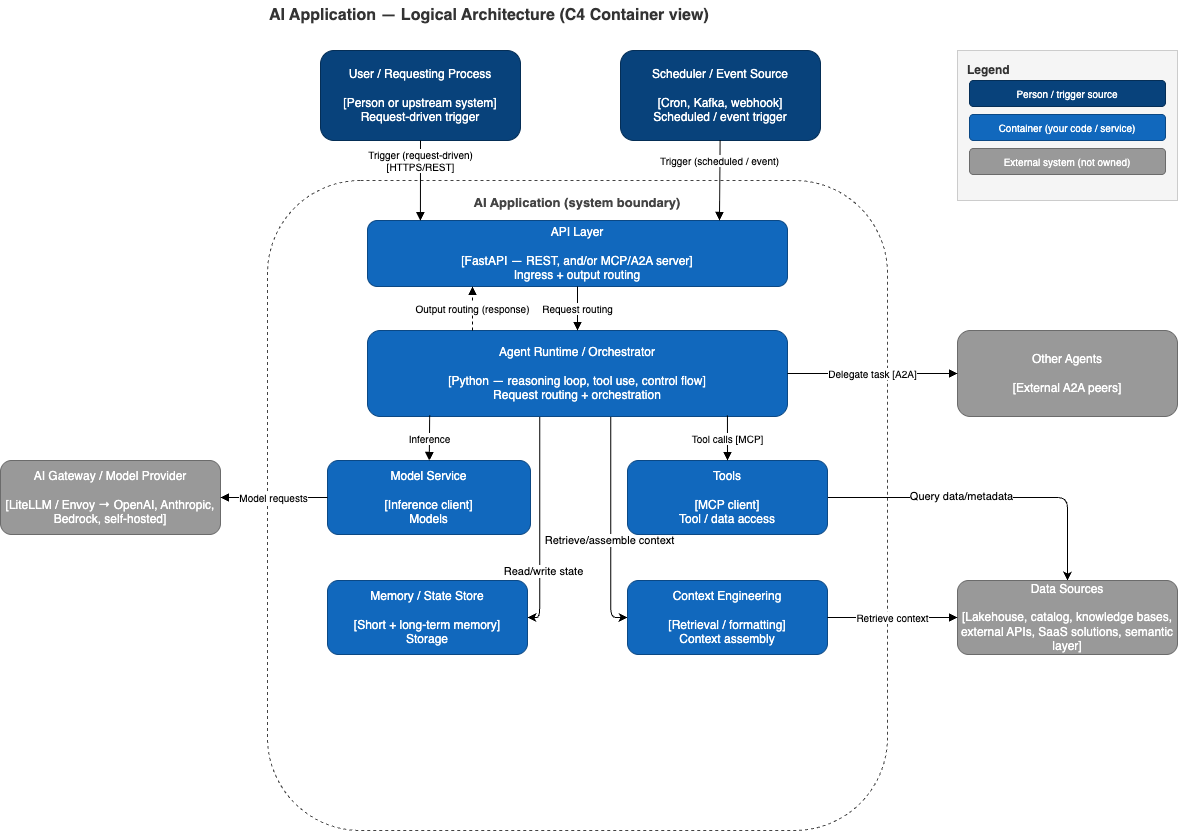

The diagram above was exported from draw.io. Its source (the exported page's mxGraphModel, read from the mxfile embedded in the PNG):
<mxGraphModel dx="2675" dy="1157" grid="1" gridSize="10" guides="1" tooltips="1" connect="1" arrows="1" fold="1" page="1" pageScale="1" pageWidth="1169" pageHeight="1000" math="0" shadow="0">
  <root>
    <mxCell id="0" />
    <mxCell id="1" parent="0" />
    <mxCell id="title" value="AI Application — Logical Architecture (C4 Container view)" style="text;html=1;align=left;verticalAlign=middle;fontSize=16;fontStyle=1;fontColor=#333333;" parent="1" vertex="1">
      <mxGeometry x="237" y="10" width="700" height="30" as="geometry" />
    </mxCell>
    <mxCell id="user" value="User / Requesting Process&#10;&#10;[Person or upstream system]&#10;Request-driven trigger" style="rounded=1;whiteSpace=wrap;html=1;fillColor=#08427B;strokeColor=#052E56;fontColor=#ffffff;fontSize=12;" parent="1" vertex="1">
      <mxGeometry x="290" y="60" width="200" height="90" as="geometry" />
    </mxCell>
    <mxCell id="scheduler" value="Scheduler / Event Source&#10;&#10;[Cron, Kafka, webhook]&#10;Scheduled / event trigger" style="rounded=1;whiteSpace=wrap;html=1;fillColor=#08427B;strokeColor=#052E56;fontColor=#ffffff;fontSize=12;" parent="1" vertex="1">
      <mxGeometry x="590" y="60" width="200" height="90" as="geometry" />
    </mxCell>
    <mxCell id="boundary" value="AI Application (system boundary)" style="rounded=1;whiteSpace=wrap;html=1;dashed=1;fillColor=none;strokeColor=#444444;fontColor=#444444;verticalAlign=top;fontSize=13;fontStyle=1;spacingTop=8;" parent="1" vertex="1">
      <mxGeometry x="237" y="190" width="620" height="650" as="geometry" />
    </mxCell>
    <mxCell id="api" value="API Layer&#10;&#10;[FastAPI — REST, and/or MCP/A2A server]&#10;Ingress + output routing" style="rounded=1;whiteSpace=wrap;html=1;fillColor=#1168BD;strokeColor=#0B4884;fontColor=#ffffff;fontSize=12;" parent="1" vertex="1">
      <mxGeometry x="337" y="230" width="420" height="66" as="geometry" />
    </mxCell>
    <mxCell id="8" style="edgeStyle=orthogonalEdgeStyle;html=1;exitX=0.41;exitY=1;exitDx=0;exitDy=0;entryX=1;entryY=0.5;entryDx=0;entryDy=0;exitPerimeter=0;" edge="1" parent="1" source="runtime" target="memory">
      <mxGeometry relative="1" as="geometry" />
    </mxCell>
    <mxCell id="9" value="Read/write state" style="edgeLabel;html=1;align=center;verticalAlign=middle;resizable=0;points=[];" vertex="1" connectable="0" parent="8">
      <mxGeometry x="-0.4559" y="3" relative="1" as="geometry">
        <mxPoint y="96" as="offset" />
      </mxGeometry>
    </mxCell>
    <mxCell id="10" style="edgeStyle=orthogonalEdgeStyle;html=1;exitX=0.579;exitY=0.988;exitDx=0;exitDy=0;entryX=0;entryY=0.5;entryDx=0;entryDy=0;exitPerimeter=0;" edge="1" parent="1" source="runtime" target="context">
      <mxGeometry relative="1" as="geometry" />
    </mxCell>
    <mxCell id="11" value="Retrieve/assemble context" style="edgeLabel;html=1;align=center;verticalAlign=middle;resizable=0;points=[];" vertex="1" connectable="0" parent="10">
      <mxGeometry x="0.2981" y="-2" relative="1" as="geometry">
        <mxPoint y="-17" as="offset" />
      </mxGeometry>
    </mxCell>
    <mxCell id="runtime" value="Agent Runtime / Orchestrator&#10;&#10;[Python — reasoning loop, tool use, control flow]&#10;Request routing + orchestration" style="rounded=1;whiteSpace=wrap;html=1;fillColor=#1168BD;strokeColor=#0B4884;fontColor=#ffffff;fontSize=12;" parent="1" vertex="1">
      <mxGeometry x="337" y="340" width="420" height="86" as="geometry" />
    </mxCell>
    <mxCell id="model" value="Model Service&#10;&#10;[Inference client]&#10;Models" style="rounded=1;whiteSpace=wrap;html=1;fillColor=#1168BD;strokeColor=#0B4884;fontColor=#ffffff;fontSize=12;" parent="1" vertex="1">
      <mxGeometry x="297" y="470" width="203" height="74" as="geometry" />
    </mxCell>
    <mxCell id="2" style="edgeStyle=orthogonalEdgeStyle;html=1;exitX=1;exitY=0.5;exitDx=0;exitDy=0;" edge="1" parent="1" source="tools" target="lake">
      <mxGeometry relative="1" as="geometry" />
    </mxCell>
    <mxCell id="3" value="Query data/metadata" style="edgeLabel;html=1;align=center;verticalAlign=middle;resizable=0;points=[];" vertex="1" connectable="0" parent="2">
      <mxGeometry x="-0.1768" y="2" relative="1" as="geometry">
        <mxPoint as="offset" />
      </mxGeometry>
    </mxCell>
    <mxCell id="tools" value="Tools&#10;&#10;[MCP client]&#10;Tool / data access" style="rounded=1;whiteSpace=wrap;html=1;fillColor=#1168BD;strokeColor=#0B4884;fontColor=#ffffff;fontSize=12;" parent="1" vertex="1">
      <mxGeometry x="597" y="470" width="200" height="74" as="geometry" />
    </mxCell>
    <mxCell id="context" value="Context Engineering&#10;&#10;[Retrieval / formatting]&#10;Context assembly" style="rounded=1;whiteSpace=wrap;html=1;fillColor=#1168BD;strokeColor=#0B4884;fontColor=#ffffff;fontSize=12;" parent="1" vertex="1">
      <mxGeometry x="597" y="590" width="200" height="74" as="geometry" />
    </mxCell>
    <mxCell id="memory" value="Memory / State Store&#10;&#10;[Short + long-term memory]&#10;Storage" style="rounded=1;whiteSpace=wrap;html=1;fillColor=#1168BD;strokeColor=#0B4884;fontColor=#ffffff;fontSize=12;" parent="1" vertex="1">
      <mxGeometry x="297" y="590" width="200" height="74" as="geometry" />
    </mxCell>
    <mxCell id="agents" value="Other Agents&#10;&#10;[External A2A peers]" style="rounded=1;whiteSpace=wrap;html=1;fillColor=#999999;strokeColor=#6B6B6B;fontColor=#ffffff;fontSize=12;" parent="1" vertex="1">
      <mxGeometry x="927" y="340" width="220" height="86" as="geometry" />
    </mxCell>
    <mxCell id="gateway" value="AI Gateway / Model Provider&#10;&#10;[LiteLLM / Envoy → OpenAI, Anthropic, Bedrock, self-hosted]" style="rounded=1;whiteSpace=wrap;html=1;fillColor=#999999;strokeColor=#6B6B6B;fontColor=#ffffff;fontSize=12;" parent="1" vertex="1">
      <mxGeometry x="-30" y="470" width="220" height="74" as="geometry" />
    </mxCell>
    <mxCell id="lake" value="Data Sources&lt;br&gt;&lt;br&gt;[Lakehouse, catalog, knowledge bases, external APIs, SaaS solutions, semantic layer]" style="rounded=1;whiteSpace=wrap;html=1;fillColor=#999999;strokeColor=#6B6B6B;fontColor=#ffffff;fontSize=12;" parent="1" vertex="1">
      <mxGeometry x="927" y="590" width="220" height="74" as="geometry" />
    </mxCell>
    <mxCell id="e1" value="Trigger (request-driven)&#10;[HTTPS/REST]" style="endArrow=block;html=1;fontSize=10;rounded=0;exitX=0.5;exitY=1;exitDx=0;exitDy=0;entryX=0.126;entryY=0;entryDx=0;entryDy=0;entryPerimeter=0;" parent="1" source="user" target="api" edge="1">
      <mxGeometry x="-0.5" relative="1" as="geometry">
        <mxPoint x="389" y="230" as="targetPoint" />
        <mxPoint as="offset" />
      </mxGeometry>
    </mxCell>
    <mxCell id="e2" value="Trigger (scheduled / event)" style="endArrow=block;html=1;fontSize=10;rounded=0;entryX=0.838;entryY=0;entryDx=0;entryDy=0;entryPerimeter=0;" parent="1" source="scheduler" target="api" edge="1">
      <mxGeometry x="-0.4999" relative="1" as="geometry">
        <mxPoint as="offset" />
      </mxGeometry>
    </mxCell>
    <mxCell id="e3" value="Request routing" style="endArrow=block;html=1;fontSize=10;rounded=0;" parent="1" source="api" target="runtime" edge="1">
      <mxGeometry relative="1" as="geometry" />
    </mxCell>
    <mxCell id="e4" value="Output routing (response)" style="endArrow=block;html=1;fontSize=10;rounded=0;dashed=1;exitX=0.25;exitY=0;exitDx=0;exitDy=0;entryX=0.25;entryY=1;entryDx=0;entryDy=0;" parent="1" source="runtime" target="api" edge="1">
      <mxGeometry relative="1" as="geometry" />
    </mxCell>
    <mxCell id="e5" value="Inference" style="endArrow=block;html=1;fontSize=10;rounded=0;exitX=0.148;exitY=0.988;exitDx=0;exitDy=0;exitPerimeter=0;" parent="1" source="runtime" target="model" edge="1">
      <mxGeometry relative="1" as="geometry" />
    </mxCell>
    <mxCell id="e6" value="Tool calls [MCP]" style="endArrow=block;html=1;fontSize=10;rounded=0;entryX=0.5;entryY=0;entryDx=0;entryDy=0;exitX=0.857;exitY=0.988;exitDx=0;exitDy=0;exitPerimeter=0;" parent="1" source="runtime" target="tools" edge="1">
      <mxGeometry relative="1" as="geometry">
        <mxPoint x="697" y="420" as="sourcePoint" />
      </mxGeometry>
    </mxCell>
    <mxCell id="e9" value="Delegate task [A2A]" style="endArrow=block;html=1;fontSize=10;rounded=0;" parent="1" source="runtime" target="agents" edge="1">
      <mxGeometry relative="1" as="geometry" />
    </mxCell>
    <mxCell id="e10" value="Model requests" style="endArrow=block;html=1;fontSize=10;rounded=0;" parent="1" source="model" target="gateway" edge="1">
      <mxGeometry relative="1" as="geometry" />
    </mxCell>
    <mxCell id="e12" value="Retrieve context" style="endArrow=block;html=1;fontSize=10;rounded=0;" parent="1" source="context" target="lake" edge="1">
      <mxGeometry relative="1" as="geometry" />
    </mxCell>
    <mxCell id="legendbox" value="Legend" style="rounded=0;whiteSpace=wrap;html=1;fillColor=#f5f5f5;strokeColor=#cccccc;fontColor=#333333;verticalAlign=top;fontStyle=1;fontSize=12;align=left;spacingLeft=8;spacingTop=6;" parent="1" vertex="1">
      <mxGeometry x="927" y="60" width="220" height="150" as="geometry" />
    </mxCell>
    <mxCell id="leg1" value="Person / trigger source" style="rounded=1;whiteSpace=wrap;html=1;fillColor=#08427B;strokeColor=#052E56;fontColor=#ffffff;fontSize=10;" parent="1" vertex="1">
      <mxGeometry x="939" y="90" width="196" height="26" as="geometry" />
    </mxCell>
    <mxCell id="leg2" value="Container (your code / service)" style="rounded=1;whiteSpace=wrap;html=1;fillColor=#1168BD;strokeColor=#0B4884;fontColor=#ffffff;fontSize=10;" parent="1" vertex="1">
      <mxGeometry x="939" y="124" width="196" height="26" as="geometry" />
    </mxCell>
    <mxCell id="leg3" value="External system (not owned)" style="rounded=1;whiteSpace=wrap;html=1;fillColor=#999999;strokeColor=#6B6B6B;fontColor=#ffffff;fontSize=10;" parent="1" vertex="1">
      <mxGeometry x="939" y="158" width="196" height="26" as="geometry" />
    </mxCell>
  </root>
</mxGraphModel>